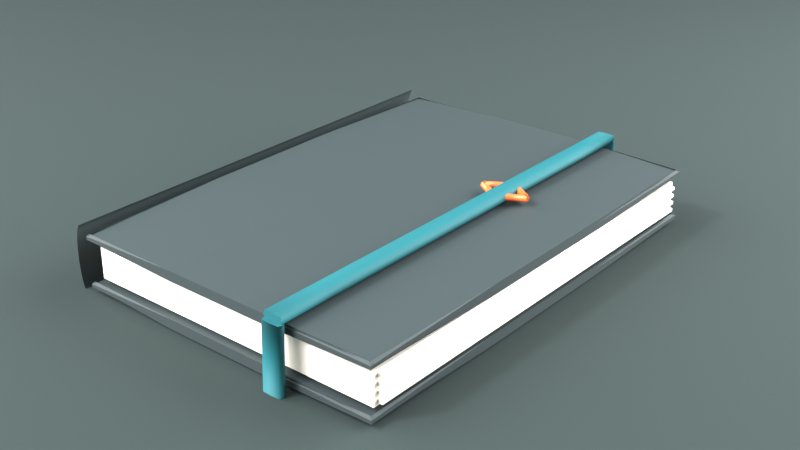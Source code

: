 # Source: debt-book.blend  (saved by Blender 5.2.45; exported with 4.5.12 LTS)
import bpy
from mathutils import Matrix  # noqa: F401  (used for matrix-valued properties, if any)

bpy.ops.wm.read_factory_settings(use_empty=True)
scene = bpy.context.scene
scene.name = 'Scene'

# ---- collections
col_prp_book = bpy.data.collections.new('PRP_book'); scene.collection.children.link(col_prp_book)
col_preview = bpy.data.collections.new('PREVIEW'); scene.collection.children.link(col_preview)

# ---- materials (node trees are filled in below, after node groups)
mat_mat_book_cover = bpy.data.materials.new('MAT_book_cover')
mat_mat_book_cover.diffuse_color = (0.02732, 0.03955, 0.04231, 1.0)
mat_mat_book_pages = bpy.data.materials.new('MAT_book_pages')
mat_mat_book_pages.diffuse_color = (0.8879, 0.8148, 0.7157, 1.0)
mat_mat_book_strap = bpy.data.materials.new('MAT_book_strap')
mat_mat_book_strap.diffuse_color = (0.004777, 0.107, 0.1248, 1.0)
mat_mat_book_buckle = bpy.data.materials.new('MAT_book_buckle')
mat_mat_book_buckle.diffuse_color = (0.7758, 0.1651, 0.04519, 1.0)
mat_mat_preview_ground = bpy.data.materials.new('MAT_preview-ground')
mat_mat_preview_ground.diffuse_color = (0.01764, 0.02956, 0.02843, 1.0)

# ---- material node trees
mat_mat_book_cover.use_nodes = True; mat_mat_book_cover.node_tree.nodes.clear()
_N = mat_mat_book_cover.node_tree.nodes; _L = mat_mat_book_cover.node_tree.links
n0 = _N.new('ShaderNodeBsdfPrincipled'); n0.name = 'Principled BSDF'; n0.location = (-200, 100)
n0.inputs[0].default_value = (0.02732, 0.03955, 0.04231, 1.0)
n0.inputs[2].default_value = 0.62
n0.inputs[10].default_value = 0.005
n0.inputs[13].default_value = 0.35
n1 = _N.new('ShaderNodeOutputMaterial'); n1.name = 'Material Output'; n1.location = (200, 100)
_L.new(n0.outputs[0], n1.inputs[0])
n1.is_active_output = True
mat_mat_book_pages.use_nodes = True; mat_mat_book_pages.node_tree.nodes.clear()
_N = mat_mat_book_pages.node_tree.nodes; _L = mat_mat_book_pages.node_tree.links
n0 = _N.new('ShaderNodeBsdfPrincipled'); n0.name = 'Principled BSDF'; n0.location = (-200, 100)
n0.inputs[0].default_value = (0.8879, 0.8148, 0.7157, 1.0)
n0.inputs[2].default_value = 0.78
n0.inputs[10].default_value = 0.005
n0.inputs[13].default_value = 0.35
n1 = _N.new('ShaderNodeOutputMaterial'); n1.name = 'Material Output'; n1.location = (200, 100)
_L.new(n0.outputs[0], n1.inputs[0])
n1.is_active_output = True
mat_mat_book_strap.use_nodes = True; mat_mat_book_strap.node_tree.nodes.clear()
_N = mat_mat_book_strap.node_tree.nodes; _L = mat_mat_book_strap.node_tree.links
n0 = _N.new('ShaderNodeBsdfPrincipled'); n0.name = 'Principled BSDF'; n0.location = (-200, 100)
n0.inputs[0].default_value = (0.004777, 0.107, 0.1248, 1.0)
n0.inputs[2].default_value = 0.7
n0.inputs[10].default_value = 0.005
n0.inputs[13].default_value = 0.35
n1 = _N.new('ShaderNodeOutputMaterial'); n1.name = 'Material Output'; n1.location = (200, 100)
_L.new(n0.outputs[0], n1.inputs[0])
n1.is_active_output = True
mat_mat_book_buckle.use_nodes = True; mat_mat_book_buckle.node_tree.nodes.clear()
_N = mat_mat_book_buckle.node_tree.nodes; _L = mat_mat_book_buckle.node_tree.links
n0 = _N.new('ShaderNodeBsdfPrincipled'); n0.name = 'Principled BSDF'; n0.location = (-200, 100)
n0.inputs[0].default_value = (0.7758, 0.1651, 0.04519, 1.0)
n0.inputs[1].default_value = 0.2
n0.inputs[2].default_value = 0.4
n0.inputs[10].default_value = 0.005
n0.inputs[13].default_value = 0.35
n1 = _N.new('ShaderNodeOutputMaterial'); n1.name = 'Material Output'; n1.location = (200, 100)
_L.new(n0.outputs[0], n1.inputs[0])
n1.is_active_output = True
mat_mat_preview_ground.use_nodes = True; mat_mat_preview_ground.node_tree.nodes.clear()
_N = mat_mat_preview_ground.node_tree.nodes; _L = mat_mat_preview_ground.node_tree.links
n0 = _N.new('ShaderNodeBsdfPrincipled'); n0.name = 'Principled BSDF'; n0.location = (-200, 100)
n0.inputs[0].default_value = (0.01764, 0.02956, 0.02843, 1.0)
n0.inputs[2].default_value = 0.95
n0.inputs[10].default_value = 0.005
n0.inputs[13].default_value = 0.35
n1 = _N.new('ShaderNodeOutputMaterial'); n1.name = 'Material Output'; n1.location = (200, 100)
_L.new(n0.outputs[0], n1.inputs[0])
n1.is_active_output = True

# ---- world
world_wld_book_preview = bpy.data.worlds.new('WLD_book-preview'); scene.world = world_wld_book_preview
world_wld_book_preview.use_nodes = True; world_wld_book_preview.node_tree.nodes.clear()
_N = world_wld_book_preview.node_tree.nodes; _L = world_wld_book_preview.node_tree.links
n0 = _N.new('ShaderNodeBackground'); n0.name = 'Background'; n0.location = (-200, 100)
n0.inputs[0].default_value = (0.1, 0.13, 0.13, 1.0)
n1 = _N.new('ShaderNodeOutputWorld'); n1.name = 'World Output'; n1.location = (200, 100)
_L.new(n0.outputs[0], n1.inputs[0])
n1.is_active_output = True

# ---- cameras
cam_cam_preview = bpy.data.cameras.new('CAM_preview')
cam_cam_preview.lens = 55.0

# ---- lights
light_lgt_preview_key = bpy.data.lights.new('LGT_preview-key', 'SUN')
light_lgt_preview_key.angle = 0.1396
light_lgt_preview_key.energy = 3.0
light_lgt_preview_fill = bpy.data.lights.new('LGT_preview-fill', 'AREA')
light_lgt_preview_fill.energy = 40.0
light_lgt_preview_fill.size = 1.2
light_lgt_preview_rim = bpy.data.lights.new('LGT_preview-rim', 'AREA')
light_lgt_preview_rim.energy = 25.0
light_lgt_preview_rim.size = 0.8

# ---- meshes
me_prp_book_cover = bpy.data.meshes.new('PRP_book_cover')
me_prp_book_cover.from_pydata([(-0.07434, -0.1043, 0.0033), (-0.075, -0.035, 0.0045), (-0.075, 0.035, 0.0045), (-0.07434, 0.1043, 0.0033), (-0.025, -0.105, 0.0045), (-0.025, -0.035, 0.0045), (-0.025, 0.035, 0.0045), (-0.025, 0.105, 0.0045), (0.025, -0.105, 0.0045), (0.025, -0.035, 0.0045), (0.025, 0.035, 0.0045), (0.025, 0.105, 0.0045), (0.07434, -0.1043, 0.0033), (0.075, -0.035, 0.0045), (0.075, 0.035, 0.0045), (0.07434, 0.1043, 0.0033), (-0.07434, 0.1043, 0.0012), (-0.075, 0.035, 0.0), (-0.075, -0.035, 0.0), (-0.07434, -0.1043, 0.0012), (-0.025, 0.105, 0.0), (-0.025, 0.035, 0.0), (-0.025, -0.035, 0.0), (-0.025, -0.105, 0.0), (0.025, 0.105, 0.0), (0.025, 0.035, 0.0), (0.025, -0.035, 0.0), (0.025, -0.105, 0.0), (0.07434, 0.1043, 0.0012), (0.075, 0.035, 0.0), (0.075, -0.035, 0.0), (0.07434, -0.1043, 0.0012), (0.0738, -0.1043, 0.00066), (0.075, -0.105, 0.0015), (0.075, -0.105, 0.003), (0.0738, -0.1043, 0.00384), (0.075, -0.035, 0.0), (0.075, -0.035, 0.0015), (0.075, -0.035, 0.003), (0.075, -0.035, 0.0045), (0.075, 0.035, 0.0), (0.075, 0.035, 0.0015), (0.075, 0.035, 0.003), (0.075, 0.035, 0.0045), (0.0738, 0.1043, 0.00066), (0.075, 0.105, 0.0015), (0.075, 0.105, 0.003), (0.0738, 0.1043, 0.00384), (-0.0738, 0.1043, 0.00066), (-0.075, 0.105, 0.0015), (-0.075, 0.105, 0.003), (-0.0738, 0.1043, 0.00384), (-0.075, 0.035, 0.0), (-0.075, 0.035, 0.0015), (-0.075, 0.035, 0.003), (-0.075, 0.035, 0.0045), (-0.075, -0.035, 0.0), (-0.075, -0.035, 0.0015), (-0.075, -0.035, 0.003), (-0.075, -0.035, 0.0045), (-0.0738, -0.1043, 0.00066), (-0.075, -0.105, 0.0015), (-0.075, -0.105, 0.003), (-0.0738, -0.1043, 0.00384), (0.07434, 0.1038, 0.00066), (0.075, 0.105, 0.0015), (0.075, 0.105, 0.003), (0.07434, 0.1038, 0.00384), (0.025, 0.105, 0.0), (0.025, 0.105, 0.0015), (0.025, 0.105, 0.003), (0.025, 0.105, 0.0045), (-0.025, 0.105, 0.0), (-0.025, 0.105, 0.0015), (-0.025, 0.105, 0.003), (-0.025, 0.105, 0.0045), (-0.07434, 0.1038, 0.00066), (-0.075, 0.105, 0.0015), (-0.075, 0.105, 0.003), (-0.07434, 0.1038, 0.00384), (-0.07434, -0.1038, 0.00066), (-0.075, -0.105, 0.0015), (-0.075, -0.105, 0.003), (-0.07434, -0.1038, 0.00384), (-0.025, -0.105, 0.0), (-0.025, -0.105, 0.0015), (-0.025, -0.105, 0.003), (-0.025, -0.105, 0.0045), (0.025, -0.105, 0.0), (0.025, -0.105, 0.0015), (0.025, -0.105, 0.003), (0.025, -0.105, 0.0045), (0.07434, -0.1038, 0.00066), (0.075, -0.105, 0.0015), (0.075, -0.105, 0.003), (0.07434, -0.1038, 0.00384), (-0.07434, -0.1043, 0.0248), (-0.075, -0.035, 0.026), (-0.075, 0.035, 0.026), (-0.07434, 0.1043, 0.0248), (-0.025, -0.105, 0.026), (-0.025, -0.035, 0.026), (-0.025, 0.035, 0.026), (-0.025, 0.105, 0.026), (0.025, -0.105, 0.026), (0.025, -0.035, 0.026), (0.025, 0.035, 0.026), (0.025, 0.105, 0.026), (0.07434, -0.1043, 0.0248), (0.075, -0.035, 0.026), (0.075, 0.035, 0.026), (0.07434, 0.1043, 0.0248), (-0.07434, 0.1043, 0.0227), (-0.075, 0.035, 0.0215), (-0.075, -0.035, 0.0215), (-0.07434, -0.1043, 0.0227), (-0.025, 0.105, 0.0215), (-0.025, 0.035, 0.0215), (-0.025, -0.035, 0.0215), (-0.025, -0.105, 0.0215), (0.025, 0.105, 0.0215), (0.025, 0.035, 0.0215), (0.025, -0.035, 0.0215), (0.025, -0.105, 0.0215), (0.07434, 0.1043, 0.0227), (0.075, 0.035, 0.0215), (0.075, -0.035, 0.0215), (0.07434, -0.1043, 0.0227), (0.0738, -0.1043, 0.02216), (0.075, -0.105, 0.023), (0.075, -0.105, 0.0245), (0.0738, -0.1043, 0.02534), (0.075, -0.035, 0.0215), (0.075, -0.035, 0.023), (0.075, -0.035, 0.0245), (0.075, -0.035, 0.026), (0.075, 0.035, 0.0215), (0.075, 0.035, 0.023), (0.075, 0.035, 0.0245), (0.075, 0.035, 0.026), (0.0738, 0.1043, 0.02216), (0.075, 0.105, 0.023), (0.075, 0.105, 0.0245), (0.0738, 0.1043, 0.02534), (-0.0738, 0.1043, 0.02216), (-0.075, 0.105, 0.023), (-0.075, 0.105, 0.0245), (-0.0738, 0.1043, 0.02534), (-0.075, 0.035, 0.0215), (-0.075, 0.035, 0.023), (-0.075, 0.035, 0.0245), (-0.075, 0.035, 0.026), (-0.075, -0.035, 0.0215), (-0.075, -0.035, 0.023), (-0.075, -0.035, 0.0245), (-0.075, -0.035, 0.026), (-0.0738, -0.1043, 0.02216), (-0.075, -0.105, 0.023), (-0.075, -0.105, 0.0245), (-0.0738, -0.1043, 0.02534), (0.07434, 0.1038, 0.02216), (0.075, 0.105, 0.023), (0.075, 0.105, 0.0245), (0.07434, 0.1038, 0.02534), (0.025, 0.105, 0.0215), (0.025, 0.105, 0.023), (0.025, 0.105, 0.0245), (0.025, 0.105, 0.026), (-0.025, 0.105, 0.0215), (-0.025, 0.105, 0.023), (-0.025, 0.105, 0.0245), (-0.025, 0.105, 0.026), (-0.07434, 0.1038, 0.02216), (-0.075, 0.105, 0.023), (-0.075, 0.105, 0.0245), (-0.07434, 0.1038, 0.02534), (-0.07434, -0.1038, 0.02216), (-0.075, -0.105, 0.023), (-0.075, -0.105, 0.0245), (-0.07434, -0.1038, 0.02534), (-0.025, -0.105, 0.0215), (-0.025, -0.105, 0.023), (-0.025, -0.105, 0.0245), (-0.025, -0.105, 0.026), (0.025, -0.105, 0.0215), (0.025, -0.105, 0.023), (0.025, -0.105, 0.0245), (0.025, -0.105, 0.026), (0.07434, -0.1038, 0.02216), (0.075, -0.105, 0.023), (0.075, -0.105, 0.0245), (0.07434, -0.1038, 0.02534), (-0.0785, -0.105, 0.0285), (-0.07941, -0.105, 0.02797), (-0.08025, -0.105, 0.02642), (-0.08097, -0.105, 0.02396), (-0.08153, -0.105, 0.02075), (-0.08188, -0.105, 0.01701), (-0.082, -0.105, 0.013), (-0.08188, -0.105, 0.008988), (-0.08153, -0.105, 0.00525), (-0.08097, -0.105, 0.00204), (-0.08025, -0.105, -0.0004234), (-0.07941, -0.105, -0.001972), (-0.0785, -0.105, -0.0025), (-0.0785, 0.105, 0.0285), (-0.07941, 0.105, 0.02797), (-0.08025, 0.105, 0.02642), (-0.08097, 0.105, 0.02396), (-0.08153, 0.105, 0.02075), (-0.08188, 0.105, 0.01701), (-0.082, 0.105, 0.013), (-0.08188, 0.105, 0.008988), (-0.08153, 0.105, 0.00525), (-0.08097, 0.105, 0.00204), (-0.08025, 0.105, -0.0004234), (-0.07941, 0.105, -0.001972), (-0.0785, 0.105, -0.0025)], [], [(0, 1, 5, 4), (1, 2, 6, 5), (2, 3, 7, 6), (4, 5, 9, 8), (5, 6, 10, 9), (6, 7, 11, 10), (8, 9, 13, 12), (9, 10, 14, 13), (10, 11, 15, 14), (16, 20, 21, 17), (17, 21, 22, 18), (18, 22, 23, 19), (20, 24, 25, 21), (21, 25, 26, 22), (22, 26, 27, 23), (24, 28, 29, 25), (25, 29, 30, 26), (26, 30, 31, 27), (32, 33, 37, 36), (33, 34, 38, 37), (34, 35, 39, 38), (36, 37, 41, 40), (37, 38, 42, 41), (38, 39, 43, 42), (40, 41, 45, 44), (41, 42, 46, 45), (42, 43, 47, 46), (48, 52, 53, 49), (49, 53, 54, 50), (50, 54, 55, 51), (52, 56, 57, 53), (53, 57, 58, 54), (54, 58, 59, 55), (56, 60, 61, 57), (57, 61, 62, 58), (58, 62, 63, 59), (64, 65, 69, 68), (65, 66, 70, 69), (66, 67, 71, 70), (68, 69, 73, 72), (69, 70, 74, 73), (70, 71, 75, 74), (72, 73, 77, 76), (73, 74, 78, 77), (74, 75, 79, 78), (80, 84, 85, 81), (81, 85, 86, 82), (82, 86, 87, 83), (84, 88, 89, 85), (85, 89, 90, 86), (86, 90, 91, 87), (88, 92, 93, 89), (89, 93, 94, 90), (90, 94, 95, 91), (96, 97, 101, 100), (97, 98, 102, 101), (98, 99, 103, 102), (100, 101, 105, 104), (101, 102, 106, 105), (102, 103, 107, 106), (104, 105, 109, 108), (105, 106, 110, 109), (106, 107, 111, 110), (112, 116, 117, 113), (113, 117, 118, 114), (114, 118, 119, 115), (116, 120, 121, 117), (117, 121, 122, 118), (118, 122, 123, 119), (120, 124, 125, 121), (121, 125, 126, 122), (122, 126, 127, 123), (128, 129, 133, 132), (129, 130, 134, 133), (130, 131, 135, 134), (132, 133, 137, 136), (133, 134, 138, 137), (134, 135, 139, 138), (136, 137, 141, 140), (137, 138, 142, 141), (138, 139, 143, 142), (144, 148, 149, 145), (145, 149, 150, 146), (146, 150, 151, 147), (148, 152, 153, 149), (149, 153, 154, 150), (150, 154, 155, 151), (152, 156, 157, 153), (153, 157, 158, 154), (154, 158, 159, 155), (160, 161, 165, 164), (161, 162, 166, 165), (162, 163, 167, 166), (164, 165, 169, 168), (165, 166, 170, 169), (166, 167, 171, 170), (168, 169, 173, 172), (169, 170, 174, 173), (170, 171, 175, 174), (176, 180, 181, 177), (177, 181, 182, 178), (178, 182, 183, 179), (180, 184, 185, 181), (181, 185, 186, 182), (182, 186, 187, 183), (184, 188, 189, 185), (185, 189, 190, 186), (186, 190, 191, 187), (192, 193, 206, 205), (193, 194, 207, 206), (194, 195, 208, 207), (195, 196, 209, 208), (196, 197, 210, 209), (197, 198, 211, 210), (198, 199, 212, 211), (199, 200, 213, 212), (200, 201, 214, 213), (201, 202, 215, 214), (202, 203, 216, 215), (203, 204, 217, 216)])
me_prp_book_cover.polygons.foreach_set('use_smooth', [0, 0, 0, 0, 0, 0, 0, 0, 0, 0, 0, 0, 0, 0, 0, 0, 0, 0, 0, 0, 0, 0, 0, 0, 0, 0, 0, 0, 0, 0, 0, 0, 0, 0, 0, 0, 0, 0, 0, 0, 0, 0, 0, 0, 0, 0, 0, 0, 0, 0, 0, 0, 0, 0, 0, 0, 0, 0, 0, 0, 0, 0, 0, 0, 0, 0, 0, 0, 0, 0, 0, 0, 0, 0, 0, 0, 0, 0, 0, 0, 0, 0, 0, 0, 0, 0, 0, 0, 0, 0, 0, 0, 0, 0, 0, 0, 0, 0, 0, 0, 0, 0, 0, 0, 0, 0, 0, 0, 1, 1, 1, 1, 1, 1, 1, 1, 1, 1, 1, 1])
me_prp_book_cover.materials.append(mat_mat_book_cover)
me_prp_book_cover.update()
me_prp_book_pages = bpy.data.meshes.new('PRP_book_pages')
me_prp_book_pages.from_pydata([(-0.0705, -0.102, 0.006), (-0.0705, -0.102, 0.02), (-0.0705, 0.102, 0.006), (-0.0705, 0.102, 0.02), (0.0735, -0.102, 0.006), (0.0735, -0.102, 0.02), (0.0735, 0.102, 0.006), (0.0735, 0.102, 0.02), (0.0733, -0.09996, 0.00705), (0.0733, -0.09996, 0.00845), (0.0733, 0.09996, 0.00705), (0.0733, 0.09996, 0.00845), (0.0757, -0.09996, 0.00705), (0.0757, -0.09996, 0.00845), (0.0757, 0.09996, 0.00705), (0.0757, 0.09996, 0.00845), (0.0733, -0.09996, 0.01055), (0.0733, -0.09996, 0.01195), (0.0733, 0.09996, 0.01055), (0.0733, 0.09996, 0.01195), (0.0757, -0.09996, 0.01055), (0.0757, -0.09996, 0.01195), (0.0757, 0.09996, 0.01055), (0.0757, 0.09996, 0.01195), (0.0733, -0.09996, 0.01405), (0.0733, -0.09996, 0.01545), (0.0733, 0.09996, 0.01405), (0.0733, 0.09996, 0.01545), (0.0757, -0.09996, 0.01405), (0.0757, -0.09996, 0.01545), (0.0757, 0.09996, 0.01405), (0.0757, 0.09996, 0.01545), (0.0733, -0.09996, 0.01755), (0.0733, -0.09996, 0.01895), (0.0733, 0.09996, 0.01755), (0.0733, 0.09996, 0.01895), (0.0757, -0.09996, 0.01755), (0.0757, -0.09996, 0.01895), (0.0757, 0.09996, 0.01755), (0.0757, 0.09996, 0.01895)], [], [(4, 6, 7, 5), (2, 0, 1, 3), (6, 2, 3, 7), (0, 4, 5, 1), (1, 5, 7, 3), (2, 6, 4, 0), (12, 14, 15, 13), (10, 8, 9, 11), (14, 10, 11, 15), (8, 12, 13, 9), (9, 13, 15, 11), (10, 14, 12, 8), (20, 22, 23, 21), (18, 16, 17, 19), (22, 18, 19, 23), (16, 20, 21, 17), (17, 21, 23, 19), (18, 22, 20, 16), (28, 30, 31, 29), (26, 24, 25, 27), (30, 26, 27, 31), (24, 28, 29, 25), (25, 29, 31, 27), (26, 30, 28, 24), (36, 38, 39, 37), (34, 32, 33, 35), (38, 34, 35, 39), (32, 36, 37, 33), (33, 37, 39, 35), (34, 38, 36, 32)])
me_prp_book_pages.polygons.foreach_set('material_index', [1, 1, 1, 1, 1, 1, 1, 1, 1, 1, 1, 1, 1, 1, 1, 1, 1, 1, 1, 1, 1, 1, 1, 1, 1, 1, 1, 1, 1, 1])
me_prp_book_pages.materials.append(mat_mat_book_pages)
me_prp_book_pages.update()
me_prp_book_strap = bpy.data.meshes.new('PRP_book_strap')
me_prp_book_strap.from_pydata([(0.0385, -0.109, 0.0295), (0.03799, -0.109, 0.02791), (0.034, -0.109, 0.0277), (0.03001, -0.109, 0.02791), (0.0295, -0.109, 0.0295), (0.03001, -0.109, 0.03109), (0.034, -0.109, 0.0313), (0.03799, -0.109, 0.03109), (0.0385, -0.08175, 0.0295), (0.03799, -0.08175, 0.02791), (0.034, -0.08175, 0.0277), (0.03001, -0.08175, 0.02791), (0.0295, -0.08175, 0.0295), (0.03001, -0.08175, 0.03109), (0.034, -0.08175, 0.0313), (0.03799, -0.08175, 0.03109), (0.0385, -0.0545, 0.0295), (0.03799, -0.0545, 0.02791), (0.034, -0.0545, 0.0277), (0.03001, -0.0545, 0.02791), (0.0295, -0.0545, 0.0295), (0.03001, -0.0545, 0.03109), (0.034, -0.0545, 0.0313), (0.03799, -0.0545, 0.03109), (0.0385, -0.02725, 0.0295), (0.03799, -0.02725, 0.02791), (0.034, -0.02725, 0.0277), (0.03001, -0.02725, 0.02791), (0.0295, -0.02725, 0.0295), (0.03001, -0.02725, 0.03109), (0.034, -0.02725, 0.0313), (0.03799, -0.02725, 0.03109), (0.0385, 0.0, 0.0295), (0.03799, 0.0, 0.02791), (0.034, 0.0, 0.0277), (0.03001, 0.0, 0.02791), (0.0295, 0.0, 0.0295), (0.03001, 0.0, 0.03109), (0.034, 0.0, 0.0313), (0.03799, 0.0, 0.03109), (0.0385, 0.02725, 0.0295), (0.03799, 0.02725, 0.02791), (0.034, 0.02725, 0.0277), (0.03001, 0.02725, 0.02791), (0.0295, 0.02725, 0.0295), (0.03001, 0.02725, 0.03109), (0.034, 0.02725, 0.0313), (0.03799, 0.02725, 0.03109), (0.0385, 0.0545, 0.0295), (0.03799, 0.0545, 0.02791), (0.034, 0.0545, 0.0277), (0.03001, 0.0545, 0.02791), (0.0295, 0.0545, 0.0295), (0.03001, 0.0545, 0.03109), (0.034, 0.0545, 0.0313), (0.03799, 0.0545, 0.03109), (0.0385, 0.08175, 0.0295), (0.03799, 0.08175, 0.02791), (0.034, 0.08175, 0.0277), (0.03001, 0.08175, 0.02791), (0.0295, 0.08175, 0.0295), (0.03001, 0.08175, 0.03109), (0.034, 0.08175, 0.0313), (0.03799, 0.08175, 0.03109), (0.0385, 0.109, 0.0295), (0.03799, 0.109, 0.02791), (0.034, 0.109, 0.0277), (0.03001, 0.109, 0.02791), (0.0295, 0.109, 0.0295), (0.03001, 0.109, 0.03109), (0.034, 0.109, 0.0313), (0.03799, 0.109, 0.03109), (0.0385, -0.109, 0.028), (0.03799, -0.1106, 0.02805), (0.034, -0.1108, 0.02806), (0.03001, -0.1106, 0.02805), (0.0295, -0.109, 0.028), (0.03001, -0.1074, 0.02795), (0.034, -0.1072, 0.02794), (0.03799, -0.1074, 0.02795), (0.0385, -0.11, -0.001), (0.03799, -0.1116, -0.0009451), (0.034, -0.1118, -0.000938), (0.03001, -0.1116, -0.0009451), (0.0295, -0.11, -0.001), (0.03001, -0.1084, -0.001055), (0.034, -0.1082, -0.001062), (0.03799, -0.1084, -0.001055), (0.0385, 0.109, 0.028), (0.03799, 0.1074, 0.02795), (0.034, 0.1072, 0.02794), (0.03001, 0.1074, 0.02795), (0.0295, 0.109, 0.028), (0.03001, 0.1106, 0.02805), (0.034, 0.1108, 0.02806), (0.03799, 0.1106, 0.02805), (0.0385, 0.11, -0.001), (0.03799, 0.1084, -0.001055), (0.034, 0.1082, -0.001062), (0.03001, 0.1084, -0.001055), (0.0295, 0.11, -0.001), (0.03001, 0.1116, -0.0009451), (0.034, 0.1118, -0.000938), (0.03799, 0.1116, -0.0009451), (0.04586, 0.02935, 0.0295), (0.04543, 0.02867, 0.02811), (0.04457, 0.02733, 0.02811), (0.04414, 0.02665, 0.0295), (0.04457, 0.02733, 0.03089), (0.04543, 0.02867, 0.03089), (0.03486, 0.03635, 0.0295), (0.03443, 0.03567, 0.02811), (0.03357, 0.03433, 0.02811), (0.03314, 0.03365, 0.0295), (0.03357, 0.03433, 0.03089), (0.03443, 0.03567, 0.03089), (0.03314, 0.03635, 0.0295), (0.03357, 0.03567, 0.02811), (0.03443, 0.03433, 0.02811), (0.03486, 0.03365, 0.0295), (0.03443, 0.03433, 0.03089), (0.03357, 0.03567, 0.03089), (0.02214, 0.02935, 0.0295), (0.02257, 0.02867, 0.02811), (0.02343, 0.02733, 0.02811), (0.02386, 0.02665, 0.0295), (0.02343, 0.02733, 0.03089), (0.02257, 0.02867, 0.03089), (0.02214, 0.02665, 0.0295), (0.02257, 0.02733, 0.02811), (0.02343, 0.02867, 0.02811), (0.02386, 0.02935, 0.0295), (0.02343, 0.02867, 0.03089), (0.02257, 0.02733, 0.03089), (0.03314, 0.01965, 0.0295), (0.03357, 0.02033, 0.02811), (0.03443, 0.02167, 0.02811), (0.03486, 0.02235, 0.0295), (0.03443, 0.02167, 0.03089), (0.03357, 0.02033, 0.03089), (0.03486, 0.01965, 0.0295), (0.03443, 0.02033, 0.02811), (0.03357, 0.02167, 0.02811), (0.03314, 0.02235, 0.0295), (0.03357, 0.02167, 0.03089), (0.03443, 0.02033, 0.03089), (0.04586, 0.02665, 0.0295), (0.04543, 0.02733, 0.02811), (0.04457, 0.02867, 0.02811), (0.04414, 0.02935, 0.0295), (0.04457, 0.02867, 0.03089), (0.04543, 0.02733, 0.03089)], [], [(0, 1, 9, 8), (1, 2, 10, 9), (2, 3, 11, 10), (3, 4, 12, 11), (4, 5, 13, 12), (5, 6, 14, 13), (6, 7, 15, 14), (7, 0, 8, 15), (8, 9, 17, 16), (9, 10, 18, 17), (10, 11, 19, 18), (11, 12, 20, 19), (12, 13, 21, 20), (13, 14, 22, 21), (14, 15, 23, 22), (15, 8, 16, 23), (16, 17, 25, 24), (17, 18, 26, 25), (18, 19, 27, 26), (19, 20, 28, 27), (20, 21, 29, 28), (21, 22, 30, 29), (22, 23, 31, 30), (23, 16, 24, 31), (24, 25, 33, 32), (25, 26, 34, 33), (26, 27, 35, 34), (27, 28, 36, 35), (28, 29, 37, 36), (29, 30, 38, 37), (30, 31, 39, 38), (31, 24, 32, 39), (32, 33, 41, 40), (33, 34, 42, 41), (34, 35, 43, 42), (35, 36, 44, 43), (36, 37, 45, 44), (37, 38, 46, 45), (38, 39, 47, 46), (39, 32, 40, 47), (40, 41, 49, 48), (41, 42, 50, 49), (42, 43, 51, 50), (43, 44, 52, 51), (44, 45, 53, 52), (45, 46, 54, 53), (46, 47, 55, 54), (47, 40, 48, 55), (48, 49, 57, 56), (49, 50, 58, 57), (50, 51, 59, 58), (51, 52, 60, 59), (52, 53, 61, 60), (53, 54, 62, 61), (54, 55, 63, 62), (55, 48, 56, 63), (56, 57, 65, 64), (57, 58, 66, 65), (58, 59, 67, 66), (59, 60, 68, 67), (60, 61, 69, 68), (61, 62, 70, 69), (62, 63, 71, 70), (63, 56, 64, 71), (0, 1, 2, 3, 4, 5, 6, 7), (71, 70, 69, 68, 67, 66, 65, 64), (72, 73, 81, 80), (73, 74, 82, 81), (74, 75, 83, 82), (75, 76, 84, 83), (76, 77, 85, 84), (77, 78, 86, 85), (78, 79, 87, 86), (79, 72, 80, 87), (72, 73, 74, 75, 76, 77, 78, 79), (87, 86, 85, 84, 83, 82, 81, 80), (88, 89, 97, 96), (89, 90, 98, 97), (90, 91, 99, 98), (91, 92, 100, 99), (92, 93, 101, 100), (93, 94, 102, 101), (94, 95, 103, 102), (95, 88, 96, 103), (88, 89, 90, 91, 92, 93, 94, 95), (103, 102, 101, 100, 99, 98, 97, 96), (104, 105, 111, 110), (105, 106, 112, 111), (106, 107, 113, 112), (107, 108, 114, 113), (108, 109, 115, 114), (109, 104, 110, 115), (104, 105, 106, 107, 108, 109), (115, 114, 113, 112, 111, 110), (116, 117, 123, 122), (117, 118, 124, 123), (118, 119, 125, 124), (119, 120, 126, 125), (120, 121, 127, 126), (121, 116, 122, 127), (116, 117, 118, 119, 120, 121), (127, 126, 125, 124, 123, 122), (128, 129, 135, 134), (129, 130, 136, 135), (130, 131, 137, 136), (131, 132, 138, 137), (132, 133, 139, 138), (133, 128, 134, 139), (128, 129, 130, 131, 132, 133), (139, 138, 137, 136, 135, 134), (140, 141, 147, 146), (141, 142, 148, 147), (142, 143, 149, 148), (143, 144, 150, 149), (144, 145, 151, 150), (145, 140, 146, 151), (140, 141, 142, 143, 144, 145), (151, 150, 149, 148, 147, 146)])
me_prp_book_strap.polygons.foreach_set('use_smooth', [1, 1, 1, 1, 1, 1, 1, 1, 1, 1, 1, 1, 1, 1, 1, 1, 1, 1, 1, 1, 1, 1, 1, 1, 1, 1, 1, 1, 1, 1, 1, 1, 1, 1, 1, 1, 1, 1, 1, 1, 1, 1, 1, 1, 1, 1, 1, 1, 1, 1, 1, 1, 1, 1, 1, 1, 1, 1, 1, 1, 1, 1, 1, 1, 0, 0, 1, 1, 1, 1, 1, 1, 1, 1, 0, 0, 1, 1, 1, 1, 1, 1, 1, 1, 0, 0, 1, 1, 1, 1, 1, 1, 0, 0, 1, 1, 1, 1, 1, 1, 0, 0, 1, 1, 1, 1, 1, 1, 0, 0, 1, 1, 1, 1, 1, 1, 0, 0])
me_prp_book_strap.polygons.foreach_set('material_index', [0, 0, 0, 0, 0, 0, 0, 0, 0, 0, 0, 0, 0, 0, 0, 0, 0, 0, 0, 0, 0, 0, 0, 0, 0, 0, 0, 0, 0, 0, 0, 0, 0, 0, 0, 0, 0, 0, 0, 0, 0, 0, 0, 0, 0, 0, 0, 0, 0, 0, 0, 0, 0, 0, 0, 0, 0, 0, 0, 0, 0, 0, 0, 0, 0, 0, 0, 0, 0, 0, 0, 0, 0, 0, 0, 0, 0, 0, 0, 0, 0, 0, 0, 0, 0, 0, 1, 1, 1, 1, 1, 1, 1, 1, 1, 1, 1, 1, 1, 1, 1, 1, 1, 1, 1, 1, 1, 1, 1, 1, 1, 1, 1, 1, 1, 1, 1, 1])
me_prp_book_strap.materials.append(mat_mat_book_strap)
me_prp_book_strap.materials.append(mat_mat_book_buckle)
me_prp_book_strap.update()
me_preview_ground = bpy.data.meshes.new('PREVIEW_ground')
me_preview_ground.from_pydata([(-2.0, -2.0, -0.001), (2.0, -2.0, -0.001), (2.0, 2.0, -0.001), (-2.0, 2.0, -0.001)], [], [(0, 1, 2, 3)])
me_preview_ground.materials.append(mat_mat_preview_ground)
me_preview_ground.update()

# ---- objects
ob_prp_book_cover = bpy.data.objects.new('PRP_book_cover', me_prp_book_cover)
ob_prp_book_pages = bpy.data.objects.new('PRP_book_pages', me_prp_book_pages)
ob_prp_book_strap = bpy.data.objects.new('PRP_book_strap', me_prp_book_strap)
ob_preview_ground = bpy.data.objects.new('PREVIEW_ground', me_preview_ground)
ob_cam_preview = bpy.data.objects.new('CAM_preview', cam_cam_preview)
ob_lgt_preview_key = bpy.data.objects.new('LGT_preview-key', light_lgt_preview_key)
ob_lgt_preview_fill = bpy.data.objects.new('LGT_preview-fill', light_lgt_preview_fill)
ob_lgt_preview_rim = bpy.data.objects.new('LGT_preview-rim', light_lgt_preview_rim)

# ---- transforms, parenting, visibility, modifiers, constraints
ob_prp_book_cover.location = (0.0, 0.0, 0.0)
ob_prp_book_pages.location = (0.0, 0.0, 0.0)
ob_prp_book_strap.location = (0.0, 0.0, 0.0)
ob_preview_ground.location = (0.0, 0.0, 0.0)
ob_cam_preview.location = (0.3, -0.36, 0.24)
ob_cam_preview.rotation_euler = (1.121, -8.945e-08, 0.6947)
ob_lgt_preview_key.location = (0.0, 0.0, 0.0)
ob_lgt_preview_key.rotation_euler = (0.8029, 0.0, -0.5236)
ob_lgt_preview_fill.location = (-0.45, -0.5, 0.42)
ob_lgt_preview_fill.rotation_euler = (1.034, -3.846e-08, -0.7328)
ob_lgt_preview_rim.location = (0.45, 0.45, 0.35)
ob_lgt_preview_rim.rotation_euler = (1.092, -6.421e-09, 2.356)

# ---- collection membership
col_prp_book.objects.link(ob_prp_book_cover)
col_prp_book.objects.link(ob_prp_book_pages)
col_prp_book.objects.link(ob_prp_book_strap)
col_preview.objects.link(ob_preview_ground)
col_preview.objects.link(ob_cam_preview)
col_preview.objects.link(ob_lgt_preview_key)
col_preview.objects.link(ob_lgt_preview_fill)
col_preview.objects.link(ob_lgt_preview_rim)

# ---- scene / render settings (as saved in the file)
scene.camera = ob_cam_preview
scene.frame_start = 1; scene.frame_end = 96; scene.frame_set(1)
scene.render.engine = 'BLENDER_EEVEE_NEXT'
scene.render.bake_bias = 0.0
scene.render.bake_samples = 0
scene.render.compositor_device = 'GPU'
scene.eevee.use_volume_custom_range = False
scene.eevee.fast_gi_thickness_near = 0.1
scene.eevee.fast_gi_thickness_far = 0.0
scene.eevee.ray_tracing_options.screen_trace_thickness = 0.1
scene.view_settings.view_transform = 'Standard'
bpy.context.view_layer.update()

